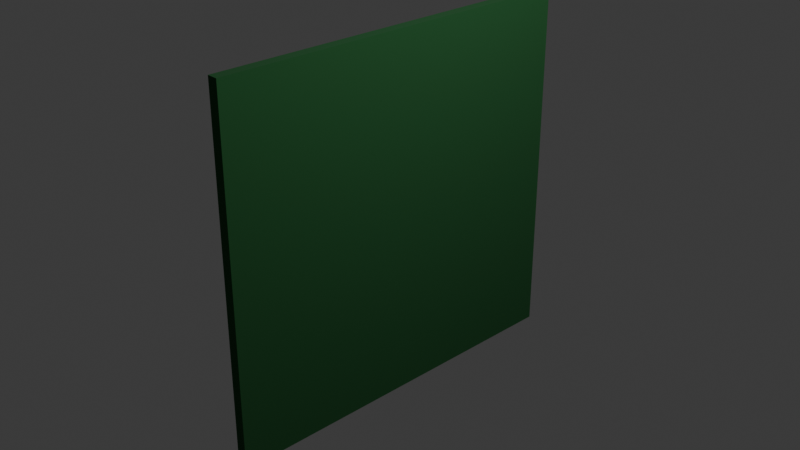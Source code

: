 # Source: wall.blend  (saved by Blender 4.5.91; exported with 4.5.12 LTS)
import bpy
from mathutils import Matrix  # noqa: F401  (used for matrix-valued properties, if any)

bpy.ops.wm.read_factory_settings(use_empty=True)
scene = bpy.context.scene
scene.name = 'Scene'

# ---- collections
col_collection = bpy.data.collections.new('Collection'); scene.collection.children.link(col_collection)

# ---- materials (node trees are filled in below, after node groups)
mat_wallmat = bpy.data.materials.new('WallMat')

# ---- material node trees
mat_wallmat.use_nodes = True; mat_wallmat.node_tree.nodes.clear()
_N = mat_wallmat.node_tree.nodes; _L = mat_wallmat.node_tree.links
n0 = _N.new('ShaderNodeBsdfPrincipled'); n0.name = 'Principled BSDF'; n0.location = (-200, 100)
n0.inputs[0].default_value = (0.01121, 0.09801, 0.02325, 1.0)
n0.inputs[2].default_value = 1.0
n1 = _N.new('ShaderNodeOutputMaterial'); n1.name = 'Material Output'; n1.location = (200, 100)
_L.new(n0.outputs[0], n1.inputs[0])
n1.is_active_output = True

# ---- world
world_world = bpy.data.worlds.new('World'); scene.world = world_world
world_world.use_nodes = True; world_world.node_tree.nodes.clear()
_N = world_world.node_tree.nodes; _L = world_world.node_tree.links
n0 = _N.new('ShaderNodeOutputWorld'); n0.name = 'World Output'; n0.location = (200, 100)
n1 = _N.new('ShaderNodeBackground'); n1.name = 'Background'; n1.location = (-200, 100)
n1.inputs[0].default_value = (0.05088, 0.05088, 0.05088, 1.0)
_L.new(n1.outputs[0], n0.inputs[0])
n0.is_active_output = True
world_world.color = (0.05088, 0.05088, 0.05088)
world_world.sun_shadow_jitter_overblur = 0.0

# ---- cameras
cam_camera = bpy.data.cameras.new('Camera')
cam_camera.clip_end = 100.0
cam_camera.ortho_scale = 7.314

# ---- lights
light_light = bpy.data.lights.new('Light', 'POINT')
light_light.energy = 1000.0
light_light.shadow_soft_size = 0.1

# ---- meshes
me_cube_001 = bpy.data.meshes.new('Cube.001')
me_cube_001.from_pydata([(-1.0, -1.0, -1.0), (-1.0, -1.0, 1.0), (-1.0, 1.0, -1.0), (-1.0, 1.0, 1.0), (1.0, -1.0, -1.0), (1.0, -1.0, 1.0), (1.0, 1.0, -1.0), (1.0, 1.0, 1.0)], [], [(0, 1, 3, 2), (2, 3, 7, 6), (6, 7, 5, 4), (4, 5, 1, 0), (2, 6, 4, 0), (7, 3, 1, 5)])
_uv = me_cube_001.uv_layers.new(name='UVMap')
_uv.uv.foreach_set('vector', [0.375, 0.0, 0.625, 0.0, 0.625, 0.25, 0.375, 0.25, 0.375, 0.25, 0.625, 0.25, 0.625, 0.5, 0.375, 0.5, 0.375, 0.5, 0.625, 0.5, 0.625, 0.75, 0.375, 0.75, 0.375, 0.75, 0.625, 0.75, 0.625, 1.0, 0.375, 1.0, 0.125, 0.5, 0.375, 0.5, 0.375, 0.75, 0.125, 0.75, 0.625, 0.5, 0.875, 0.5, 0.875, 0.75, 0.625, 0.75])
me_cube_001.materials.append(mat_wallmat)
me_cube_001.update()

# ---- objects
ob_light = bpy.data.objects.new('Light', light_light)
ob_camera = bpy.data.objects.new('Camera', cam_camera)
ob_wall = bpy.data.objects.new('Wall', me_cube_001)

# ---- transforms, parenting, visibility, modifiers, constraints
ob_light.location = (4.076, 1.005, 5.904)
ob_light.rotation_euler = (0.6503, 0.05522, 1.866)
ob_light.lock_rotations_4d = False
ob_light.empty_display_type = 'ARROWS'
ob_light.color = (0.0, 0.0, 0.0, 0.0)
ob_light.lineart.crease_threshold = 0.0
ob_camera.location = (7.359, -6.926, 4.958)
ob_camera.rotation_euler = (1.109, 0.0, 0.8149)
ob_camera.lock_rotations_4d = False
ob_camera.empty_display_type = 'ARROWS'
ob_camera.color = (0.0, 0.0, 0.0, 0.0)
ob_camera.display_type = 'WIRE'
ob_camera.lineart.crease_threshold = 0.0
ob_wall.location = (0.0, 0.0, 0.0)
ob_wall.scale = (-0.05878, 2.1, 2.0)

# ---- collection membership
col_collection.objects.link(ob_light)
col_collection.objects.link(ob_camera)
col_collection.objects.link(ob_wall)

# ---- scene / render settings (as saved in the file)
scene.camera = ob_camera
scene.frame_start = 1; scene.frame_end = 250; scene.frame_set(1)
scene.render.engine = 'BLENDER_EEVEE_NEXT'
bpy.context.view_layer.update()
